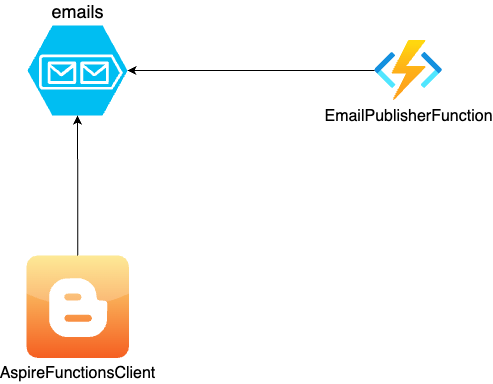

The diagram above was exported from draw.io. Its source (the exported page's mxGraphModel, read from the mxfile embedded in the PNG):
<mxGraphModel dx="1714" dy="974" grid="1" gridSize="10" guides="1" tooltips="1" connect="1" arrows="1" fold="1" page="1" pageScale="1" pageWidth="827" pageHeight="1169" math="0" shadow="0">
  <root>
    <mxCell id="0" />
    <mxCell id="1" parent="0" />
    <mxCell id="AAyU7j5jLxrQCkjGo-AI-1" value="AspireFunctionsClient" style="dashed=0;outlineConnect=0;html=1;align=center;labelPosition=center;verticalLabelPosition=bottom;verticalAlign=top;shape=mxgraph.webicons.blogger;fillColor=#FDE47C;gradientColor=#F55F21;fontSize=16;" vertex="1" parent="1">
      <mxGeometry x="159" y="310" width="102.4" height="102.4" as="geometry" />
    </mxCell>
    <mxCell id="AAyU7j5jLxrQCkjGo-AI-2" value="emails" style="verticalLabelPosition=top;html=1;verticalAlign=bottom;align=center;strokeColor=none;fillColor=#00BEF2;shape=mxgraph.azure.storage_queue;fontSize=18;labelPosition=center;" vertex="1" parent="1">
      <mxGeometry x="160" y="80" width="100" height="90" as="geometry" />
    </mxCell>
    <mxCell id="AAyU7j5jLxrQCkjGo-AI-3" style="edgeStyle=orthogonalEdgeStyle;rounded=0;orthogonalLoop=1;jettySize=auto;html=1;entryX=0.5;entryY=1;entryDx=0;entryDy=0;entryPerimeter=0;" edge="1" parent="1" source="AAyU7j5jLxrQCkjGo-AI-1" target="AAyU7j5jLxrQCkjGo-AI-2">
      <mxGeometry relative="1" as="geometry" />
    </mxCell>
    <mxCell id="AAyU7j5jLxrQCkjGo-AI-4" value="EmailPublisherFunction" style="image;aspect=fixed;html=1;points=[];align=center;fontSize=16;image=img/lib/azure2/compute/Function_Apps.svg;" vertex="1" parent="1">
      <mxGeometry x="507" y="95" width="68" height="60" as="geometry" />
    </mxCell>
    <mxCell id="AAyU7j5jLxrQCkjGo-AI-5" style="edgeStyle=orthogonalEdgeStyle;rounded=0;orthogonalLoop=1;jettySize=auto;html=1;entryX=1;entryY=0.5;entryDx=0;entryDy=0;entryPerimeter=0;" edge="1" parent="1" source="AAyU7j5jLxrQCkjGo-AI-4" target="AAyU7j5jLxrQCkjGo-AI-2">
      <mxGeometry relative="1" as="geometry" />
    </mxCell>
  </root>
</mxGraphModel>